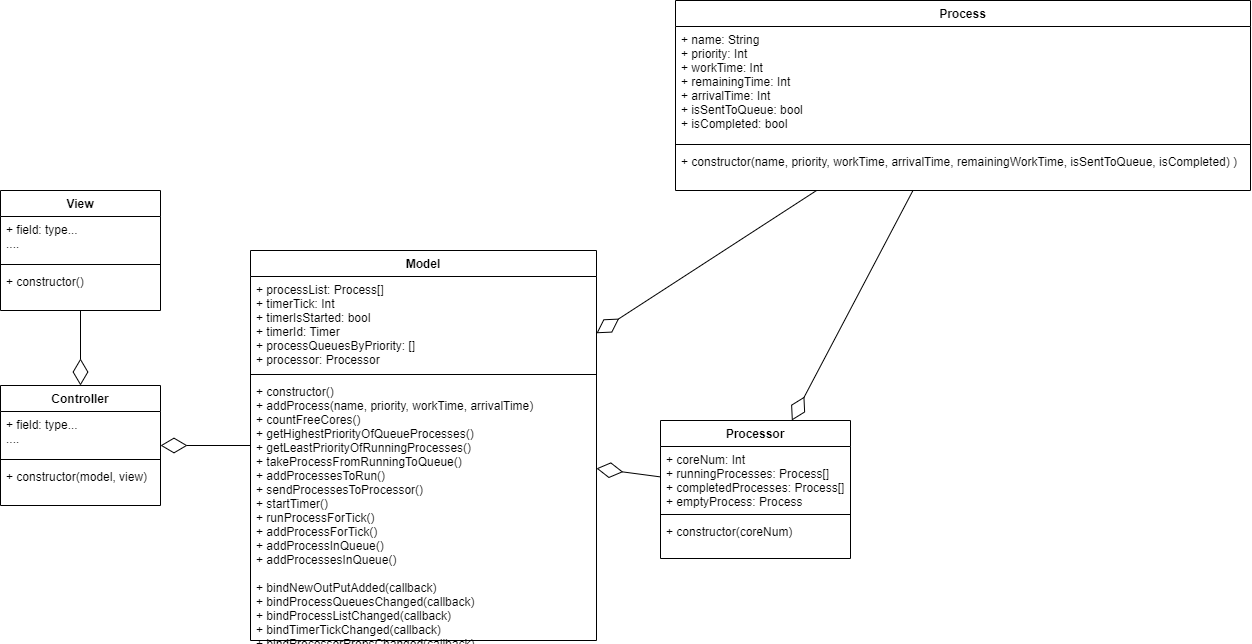

The diagram above was exported from draw.io. Its source (the exported page's mxGraphModel, read from the mxfile embedded in the PNG):
<mxGraphModel dx="1343" dy="721" grid="1" gridSize="10" guides="1" tooltips="1" connect="1" arrows="1" fold="1" page="1" pageScale="1" pageWidth="827" pageHeight="1169" math="0" shadow="0">
  <root>
    <mxCell id="0" />
    <mxCell id="1" parent="0" />
    <mxCell id="Ycq0tof6vKsI9GuFz7ZI-1" value="View" style="swimlane;fontStyle=1;align=center;verticalAlign=top;childLayout=stackLayout;horizontal=1;startSize=26;horizontalStack=0;resizeParent=1;resizeParentMax=0;resizeLast=0;collapsible=1;marginBottom=0;" vertex="1" parent="1">
      <mxGeometry x="-50" y="230" width="160" height="120" as="geometry" />
    </mxCell>
    <mxCell id="Ycq0tof6vKsI9GuFz7ZI-2" value="+ field: type...&#10;...." style="text;strokeColor=none;fillColor=none;align=left;verticalAlign=top;spacingLeft=4;spacingRight=4;overflow=hidden;rotatable=0;points=[[0,0.5],[1,0.5]];portConstraint=eastwest;" vertex="1" parent="Ycq0tof6vKsI9GuFz7ZI-1">
      <mxGeometry y="26" width="160" height="44" as="geometry" />
    </mxCell>
    <mxCell id="Ycq0tof6vKsI9GuFz7ZI-3" value="" style="line;strokeWidth=1;fillColor=none;align=left;verticalAlign=middle;spacingTop=-1;spacingLeft=3;spacingRight=3;rotatable=0;labelPosition=right;points=[];portConstraint=eastwest;" vertex="1" parent="Ycq0tof6vKsI9GuFz7ZI-1">
      <mxGeometry y="70" width="160" height="8" as="geometry" />
    </mxCell>
    <mxCell id="Ycq0tof6vKsI9GuFz7ZI-4" value="+ constructor()" style="text;strokeColor=none;fillColor=none;align=left;verticalAlign=top;spacingLeft=4;spacingRight=4;overflow=hidden;rotatable=0;points=[[0,0.5],[1,0.5]];portConstraint=eastwest;" vertex="1" parent="Ycq0tof6vKsI9GuFz7ZI-1">
      <mxGeometry y="78" width="160" height="42" as="geometry" />
    </mxCell>
    <mxCell id="Ycq0tof6vKsI9GuFz7ZI-5" value="Model" style="swimlane;fontStyle=1;align=center;verticalAlign=top;childLayout=stackLayout;horizontal=1;startSize=26;horizontalStack=0;resizeParent=1;resizeParentMax=0;resizeLast=0;collapsible=1;marginBottom=0;" vertex="1" parent="1">
      <mxGeometry x="200" y="290" width="346" height="390" as="geometry" />
    </mxCell>
    <mxCell id="Ycq0tof6vKsI9GuFz7ZI-6" value="+ processList: Process[]&#10;+ timerTick: Int&#10;+ timerIsStarted: bool&#10;+ timerId: Timer&#10;+ processQueuesByPriority: []&#10;+ processor: Processor" style="text;strokeColor=none;fillColor=none;align=left;verticalAlign=top;spacingLeft=4;spacingRight=4;overflow=hidden;rotatable=0;points=[[0,0.5],[1,0.5]];portConstraint=eastwest;" vertex="1" parent="Ycq0tof6vKsI9GuFz7ZI-5">
      <mxGeometry y="26" width="346" height="94" as="geometry" />
    </mxCell>
    <mxCell id="Ycq0tof6vKsI9GuFz7ZI-7" value="" style="line;strokeWidth=1;fillColor=none;align=left;verticalAlign=middle;spacingTop=-1;spacingLeft=3;spacingRight=3;rotatable=0;labelPosition=right;points=[];portConstraint=eastwest;" vertex="1" parent="Ycq0tof6vKsI9GuFz7ZI-5">
      <mxGeometry y="120" width="346" height="8" as="geometry" />
    </mxCell>
    <mxCell id="Ycq0tof6vKsI9GuFz7ZI-8" value="+ constructor()&#10;+ addProcess(name, priority, workTime, arrivalTime)&#10;+ countFreeCores()&#10;+ getHighestPriorityOfQueueProcesses()&#10;+ getLeastPriorityOfRunningProcesses()&#10;+ takeProcessFromRunningToQueue()&#10;+ addProcessesToRun()&#10;+ sendProcessesToProcessor()&#10;+ startTimer()&#10;+ runProcessForTick()&#10;+ addProcessForTick()&#10;+ addProcessInQueue()&#10;+ addProcessesInQueue()&#10;&#10;+ bindNewOutPutAdded(callback)&#10;+ bindProcessQueuesChanged(callback)&#10;+ bindProcessListChanged(callback)&#10;+ bindTimerTickChanged(callback)&#10;+ bindProcessorPropsChanged(callback)&#10;&#10;" style="text;strokeColor=none;fillColor=none;align=left;verticalAlign=top;spacingLeft=4;spacingRight=4;overflow=hidden;rotatable=0;points=[[0,0.5],[1,0.5]];portConstraint=eastwest;" vertex="1" parent="Ycq0tof6vKsI9GuFz7ZI-5">
      <mxGeometry y="128" width="346" height="262" as="geometry" />
    </mxCell>
    <mxCell id="Ycq0tof6vKsI9GuFz7ZI-9" value="Controller" style="swimlane;fontStyle=1;align=center;verticalAlign=top;childLayout=stackLayout;horizontal=1;startSize=26;horizontalStack=0;resizeParent=1;resizeParentMax=0;resizeLast=0;collapsible=1;marginBottom=0;" vertex="1" parent="1">
      <mxGeometry x="-50" y="425" width="160" height="120" as="geometry" />
    </mxCell>
    <mxCell id="Ycq0tof6vKsI9GuFz7ZI-10" value="+ field: type...&#10;...." style="text;strokeColor=none;fillColor=none;align=left;verticalAlign=top;spacingLeft=4;spacingRight=4;overflow=hidden;rotatable=0;points=[[0,0.5],[1,0.5]];portConstraint=eastwest;" vertex="1" parent="Ycq0tof6vKsI9GuFz7ZI-9">
      <mxGeometry y="26" width="160" height="44" as="geometry" />
    </mxCell>
    <mxCell id="Ycq0tof6vKsI9GuFz7ZI-11" value="" style="line;strokeWidth=1;fillColor=none;align=left;verticalAlign=middle;spacingTop=-1;spacingLeft=3;spacingRight=3;rotatable=0;labelPosition=right;points=[];portConstraint=eastwest;" vertex="1" parent="Ycq0tof6vKsI9GuFz7ZI-9">
      <mxGeometry y="70" width="160" height="8" as="geometry" />
    </mxCell>
    <mxCell id="Ycq0tof6vKsI9GuFz7ZI-12" value="+ constructor(model, view)" style="text;strokeColor=none;fillColor=none;align=left;verticalAlign=top;spacingLeft=4;spacingRight=4;overflow=hidden;rotatable=0;points=[[0,0.5],[1,0.5]];portConstraint=eastwest;" vertex="1" parent="Ycq0tof6vKsI9GuFz7ZI-9">
      <mxGeometry y="78" width="160" height="42" as="geometry" />
    </mxCell>
    <mxCell id="Ycq0tof6vKsI9GuFz7ZI-13" value="Process" style="swimlane;fontStyle=1;align=center;verticalAlign=top;childLayout=stackLayout;horizontal=1;startSize=26;horizontalStack=0;resizeParent=1;resizeParentMax=0;resizeLast=0;collapsible=1;marginBottom=0;" vertex="1" parent="1">
      <mxGeometry x="625" y="40" width="575" height="190" as="geometry" />
    </mxCell>
    <mxCell id="Ycq0tof6vKsI9GuFz7ZI-14" value="+ name: String&#10;+ priority: Int&#10;+ workTime: Int&#10;+ remainingTime: Int&#10;+ arrivalTime: Int&#10;+ isSentToQueue: bool&#10;+ isCompleted: bool" style="text;strokeColor=none;fillColor=none;align=left;verticalAlign=top;spacingLeft=4;spacingRight=4;overflow=hidden;rotatable=0;points=[[0,0.5],[1,0.5]];portConstraint=eastwest;" vertex="1" parent="Ycq0tof6vKsI9GuFz7ZI-13">
      <mxGeometry y="26" width="575" height="114" as="geometry" />
    </mxCell>
    <mxCell id="Ycq0tof6vKsI9GuFz7ZI-15" value="" style="line;strokeWidth=1;fillColor=none;align=left;verticalAlign=middle;spacingTop=-1;spacingLeft=3;spacingRight=3;rotatable=0;labelPosition=right;points=[];portConstraint=eastwest;" vertex="1" parent="Ycq0tof6vKsI9GuFz7ZI-13">
      <mxGeometry y="140" width="575" height="8" as="geometry" />
    </mxCell>
    <mxCell id="Ycq0tof6vKsI9GuFz7ZI-16" value="+ constructor(name, priority, workTime, arrivalTime, remainingWorkTime, isSentToQueue, isCompleted) )" style="text;strokeColor=none;fillColor=none;align=left;verticalAlign=top;spacingLeft=4;spacingRight=4;overflow=hidden;rotatable=0;points=[[0,0.5],[1,0.5]];portConstraint=eastwest;" vertex="1" parent="Ycq0tof6vKsI9GuFz7ZI-13">
      <mxGeometry y="148" width="575" height="42" as="geometry" />
    </mxCell>
    <mxCell id="Ycq0tof6vKsI9GuFz7ZI-17" value="Processor" style="swimlane;fontStyle=1;align=center;verticalAlign=top;childLayout=stackLayout;horizontal=1;startSize=26;horizontalStack=0;resizeParent=1;resizeParentMax=0;resizeLast=0;collapsible=1;marginBottom=0;" vertex="1" parent="1">
      <mxGeometry x="610" y="460" width="190" height="138" as="geometry" />
    </mxCell>
    <mxCell id="Ycq0tof6vKsI9GuFz7ZI-18" value="+ coreNum: Int&#10;+ runningProcesses: Process[]&#10;+ completedProcesses: Process[]&#10;+ emptyProcess: Process" style="text;strokeColor=none;fillColor=none;align=left;verticalAlign=top;spacingLeft=4;spacingRight=4;overflow=hidden;rotatable=0;points=[[0,0.5],[1,0.5]];portConstraint=eastwest;" vertex="1" parent="Ycq0tof6vKsI9GuFz7ZI-17">
      <mxGeometry y="26" width="190" height="64" as="geometry" />
    </mxCell>
    <mxCell id="Ycq0tof6vKsI9GuFz7ZI-19" value="" style="line;strokeWidth=1;fillColor=none;align=left;verticalAlign=middle;spacingTop=-1;spacingLeft=3;spacingRight=3;rotatable=0;labelPosition=right;points=[];portConstraint=eastwest;" vertex="1" parent="Ycq0tof6vKsI9GuFz7ZI-17">
      <mxGeometry y="90" width="190" height="8" as="geometry" />
    </mxCell>
    <mxCell id="Ycq0tof6vKsI9GuFz7ZI-20" value="+ constructor(coreNum)" style="text;strokeColor=none;fillColor=none;align=left;verticalAlign=top;spacingLeft=4;spacingRight=4;overflow=hidden;rotatable=0;points=[[0,0.5],[1,0.5]];portConstraint=eastwest;" vertex="1" parent="Ycq0tof6vKsI9GuFz7ZI-17">
      <mxGeometry y="98" width="190" height="40" as="geometry" />
    </mxCell>
    <mxCell id="Ycq0tof6vKsI9GuFz7ZI-21" value="" style="endArrow=diamondThin;endFill=0;endSize=24;html=1;rounded=0;" edge="1" parent="1" source="Ycq0tof6vKsI9GuFz7ZI-13" target="Ycq0tof6vKsI9GuFz7ZI-17">
      <mxGeometry width="160" relative="1" as="geometry">
        <mxPoint x="640" y="330" as="sourcePoint" />
        <mxPoint x="800" y="330" as="targetPoint" />
      </mxGeometry>
    </mxCell>
    <mxCell id="Ycq0tof6vKsI9GuFz7ZI-24" value="" style="endArrow=diamondThin;endFill=0;endSize=24;html=1;rounded=0;" edge="1" parent="1" source="Ycq0tof6vKsI9GuFz7ZI-5" target="Ycq0tof6vKsI9GuFz7ZI-9">
      <mxGeometry width="160" relative="1" as="geometry">
        <mxPoint x="90" y="370" as="sourcePoint" />
        <mxPoint x="250" y="370" as="targetPoint" />
      </mxGeometry>
    </mxCell>
    <mxCell id="Ycq0tof6vKsI9GuFz7ZI-25" value="" style="endArrow=diamondThin;endFill=0;endSize=24;html=1;rounded=0;" edge="1" parent="1" source="Ycq0tof6vKsI9GuFz7ZI-1" target="Ycq0tof6vKsI9GuFz7ZI-9">
      <mxGeometry width="160" relative="1" as="geometry">
        <mxPoint x="210" y="495" as="sourcePoint" />
        <mxPoint x="120" y="495" as="targetPoint" />
      </mxGeometry>
    </mxCell>
    <mxCell id="Ycq0tof6vKsI9GuFz7ZI-27" value="" style="endArrow=diamondThin;endFill=0;endSize=24;html=1;rounded=0;" edge="1" parent="1" source="Ycq0tof6vKsI9GuFz7ZI-17" target="Ycq0tof6vKsI9GuFz7ZI-5">
      <mxGeometry width="160" relative="1" as="geometry">
        <mxPoint x="430" y="360" as="sourcePoint" />
        <mxPoint x="590" y="360" as="targetPoint" />
      </mxGeometry>
    </mxCell>
    <mxCell id="Ycq0tof6vKsI9GuFz7ZI-28" value="" style="endArrow=diamondThin;endFill=0;endSize=24;html=1;rounded=0;" edge="1" parent="1" source="Ycq0tof6vKsI9GuFz7ZI-13" target="Ycq0tof6vKsI9GuFz7ZI-5">
      <mxGeometry width="160" relative="1" as="geometry">
        <mxPoint x="610" y="380" as="sourcePoint" />
        <mxPoint x="556" y="517.9277108433735" as="targetPoint" />
      </mxGeometry>
    </mxCell>
  </root>
</mxGraphModel>